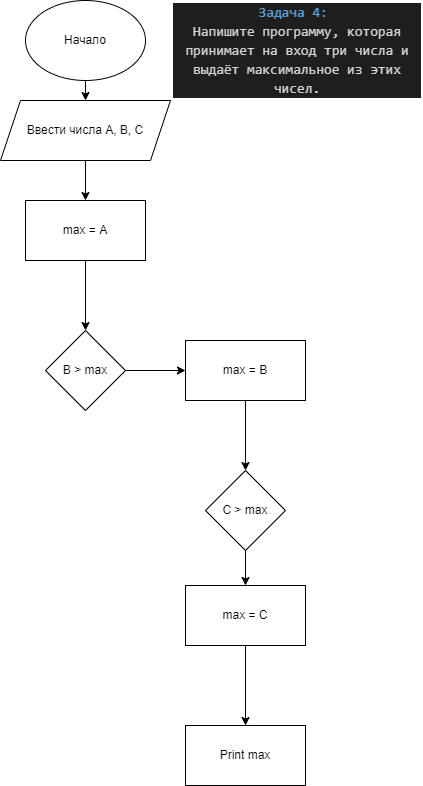

The diagram above was exported from draw.io. Its source (the exported page's mxGraphModel, read from the mxfile embedded in the PNG):
<mxGraphModel dx="901" dy="798" grid="1" gridSize="10" guides="1" tooltips="1" connect="1" arrows="1" fold="1" page="1" pageScale="1" pageWidth="827" pageHeight="1169" math="0" shadow="0">
  <root>
    <mxCell id="0" />
    <mxCell id="1" parent="0" />
    <mxCell id="2" value="&lt;div style=&quot;color: rgb(212, 212, 212); background-color: rgb(30, 30, 30); font-family: Consolas, &amp;quot;Courier New&amp;quot;, monospace; font-size: 14px; line-height: 19px;&quot;&gt;&lt;span style=&quot;color: rgb(86, 156, 214); font-weight: bold;&quot;&gt;Задача 4:&amp;nbsp;&lt;/span&gt;&lt;/div&gt;&lt;div style=&quot;color: rgb(212, 212, 212); background-color: rgb(30, 30, 30); font-family: Consolas, &amp;quot;Courier New&amp;quot;, monospace; font-size: 14px; line-height: 19px;&quot;&gt;Напишите программу, которая принимает на вход три числа и выдаёт максимальное из этих чисел.&lt;/div&gt;" style="text;strokeColor=none;align=center;fillColor=none;html=1;verticalAlign=middle;whiteSpace=wrap;rounded=0;" vertex="1" parent="1">
      <mxGeometry x="577" width="250" height="100" as="geometry" />
    </mxCell>
    <mxCell id="5" value="" style="edgeStyle=none;html=1;" edge="1" parent="1" source="3" target="4">
      <mxGeometry relative="1" as="geometry" />
    </mxCell>
    <mxCell id="3" value="Начало" style="ellipse;whiteSpace=wrap;html=1;" vertex="1" parent="1">
      <mxGeometry x="430" width="120" height="80" as="geometry" />
    </mxCell>
    <mxCell id="9" value="" style="edgeStyle=none;html=1;entryX=0.5;entryY=0;entryDx=0;entryDy=0;" edge="1" parent="1" source="4" target="11">
      <mxGeometry relative="1" as="geometry">
        <mxPoint x="490" y="190" as="targetPoint" />
      </mxGeometry>
    </mxCell>
    <mxCell id="4" value="Ввести числа A, B, C" style="shape=parallelogram;perimeter=parallelogramPerimeter;whiteSpace=wrap;html=1;fixedSize=1;" vertex="1" parent="1">
      <mxGeometry x="405" y="100" width="170" height="60" as="geometry" />
    </mxCell>
    <mxCell id="13" value="" style="edgeStyle=none;html=1;" edge="1" parent="1" source="11" target="12">
      <mxGeometry relative="1" as="geometry" />
    </mxCell>
    <mxCell id="11" value="max = A" style="rounded=0;whiteSpace=wrap;html=1;" vertex="1" parent="1">
      <mxGeometry x="430" y="200" width="120" height="60" as="geometry" />
    </mxCell>
    <mxCell id="15" value="" style="edgeStyle=none;html=1;" edge="1" parent="1" source="12" target="14">
      <mxGeometry relative="1" as="geometry" />
    </mxCell>
    <mxCell id="12" value="B &amp;gt; max" style="rhombus;whiteSpace=wrap;html=1;rounded=0;" vertex="1" parent="1">
      <mxGeometry x="450" y="330" width="80" height="80" as="geometry" />
    </mxCell>
    <mxCell id="17" value="" style="edgeStyle=none;html=1;" edge="1" parent="1" source="14" target="16">
      <mxGeometry relative="1" as="geometry" />
    </mxCell>
    <mxCell id="14" value="max = B" style="whiteSpace=wrap;html=1;rounded=0;" vertex="1" parent="1">
      <mxGeometry x="590" y="340" width="120" height="60" as="geometry" />
    </mxCell>
    <mxCell id="19" value="" style="edgeStyle=none;html=1;" edge="1" parent="1" source="16" target="18">
      <mxGeometry relative="1" as="geometry" />
    </mxCell>
    <mxCell id="16" value="C &amp;gt; max" style="rhombus;whiteSpace=wrap;html=1;rounded=0;" vertex="1" parent="1">
      <mxGeometry x="610" y="470" width="80" height="80" as="geometry" />
    </mxCell>
    <mxCell id="21" value="" style="edgeStyle=none;html=1;" edge="1" parent="1" source="18" target="20">
      <mxGeometry relative="1" as="geometry" />
    </mxCell>
    <mxCell id="18" value="max = C" style="whiteSpace=wrap;html=1;rounded=0;" vertex="1" parent="1">
      <mxGeometry x="590" y="585" width="120" height="60" as="geometry" />
    </mxCell>
    <mxCell id="20" value="Print max" style="whiteSpace=wrap;html=1;rounded=0;" vertex="1" parent="1">
      <mxGeometry x="590" y="725" width="120" height="60" as="geometry" />
    </mxCell>
  </root>
</mxGraphModel>